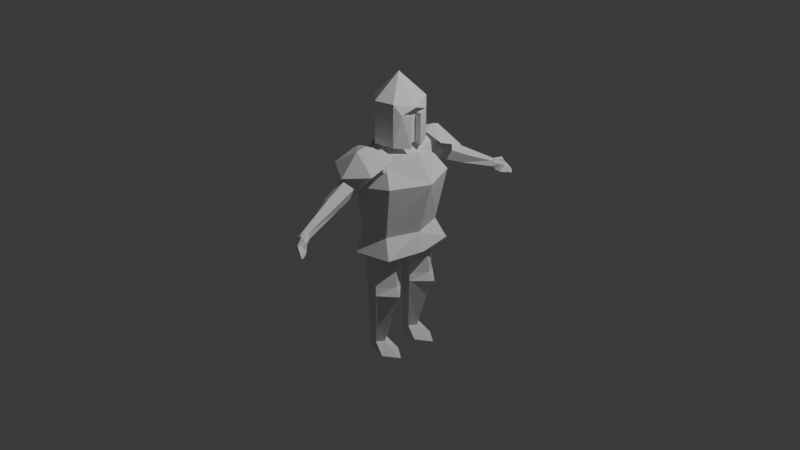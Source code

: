 # Source: ruutel2.0.blend  (saved by Blender 4.1.24; exported with 4.5.12 LTS)
import bpy
from mathutils import Matrix  # noqa: F401  (used for matrix-valued properties, if any)

bpy.ops.wm.read_factory_settings(use_empty=True)
scene = bpy.context.scene
scene.name = 'Scene'

# ---- collections
col_collection = bpy.data.collections.new('Collection'); scene.collection.children.link(col_collection)

# ---- world
world_world = bpy.data.worlds.new('World'); scene.world = world_world
world_world.use_nodes = True; world_world.node_tree.nodes.clear()
_N = world_world.node_tree.nodes; _L = world_world.node_tree.links
n0 = _N.new('ShaderNodeOutputWorld'); n0.name = 'World Output'; n0.location = (300, 300)
n1 = _N.new('ShaderNodeBackground'); n1.name = 'Background'; n1.location = (10, 300)
n1.inputs[0].default_value = (0.05088, 0.05088, 0.05088, 1.0)
_L.new(n1.outputs[0], n0.inputs[0])
n0.is_active_output = True
world_world.color = (0.05088, 0.05088, 0.05088)
world_world.use_sun_shadow = False
world_world.sun_shadow_jitter_overblur = 0.0

# ---- cameras
cam_camera = bpy.data.cameras.new('Camera')
cam_camera.clip_end = 100.0
cam_camera.ortho_scale = 7.314

# ---- lights
light_light = bpy.data.lights.new('Light', 'POINT')
light_light.transmission_factor = 0.0
light_light.energy = 1000.0
light_light.shadow_soft_size = 0.1
light_light.shadow_maximum_resolution = 0.006
light_light.use_absolute_resolution = True

# ---- meshes
me_cylinder = bpy.data.meshes.new('Cylinder')
me_cylinder.from_pydata([(-0.07014, -0.48, 0.6024), (-0.07014, 0.48, 0.6024), (0.07014, -0.48, 0.7955), (-0.1836, -0.2967, 0.7955), (-0.1836, 0.2967, 0.7955), (0.07014, 0.48, 0.7955), (0.0, 0.0, 0.9148), (-0.1056, 0.4925, -0.2405), (0.2776, 0.4053, -0.2405), (0.1631, 0.315, 0.6867), (0.3539, 0.0, -0.2405), (0.2619, 0.0, 0.8054), (-0.2973, 0.2472, -0.2405), (-0.2106, 0.1576, 0.8432), (-0.2973, 0.0, -0.2405), (-0.2875, 0.0, 0.8559), (-0.08696, 0.3989, -0.03853), (0.1746, 0.3394, -0.03853), (0.2912, 0.0, -0.03853), (-0.2965, 0.2315, -0.03853), (-0.2965, 0.0, -0.03853), (-0.1091, 0.4831, 0.4678), (0.2837, 0.3938, 0.529), (0.4588, 0.0, 0.529), (-0.4238, 0.2317, 0.529), (-0.4238, 0.0, 0.529), (0.2376, 0.07759, 0.7762), (-0.1056, -0.4925, -0.2405), (0.2776, -0.4053, -0.2405), (0.1631, -0.315, 0.6867), (-0.2973, -0.2472, -0.2405), (-0.2106, -0.1576, 0.8432), (-0.08696, -0.3989, -0.03853), (0.1746, -0.3394, -0.03853), (-0.2965, -0.2315, -0.03853), (-0.1091, -0.4831, 0.4678), (0.2837, -0.3938, 0.529), (-0.4238, -0.2317, 0.529), (0.2376, -0.07759, 0.7762), (0.07102, 0.378, 0.6024), (-0.06346, 0.4343, 0.5911), (0.2058, 0.07262, 0.7862), (0.2207, 0.01927, 0.7955), (0.1527, 0.3193, 0.6873), (0.1572, 0.3394, 0.6475), (0.222, 0.0, 0.7981), (-0.192, 0.2396, 0.7584), (-0.08747, 0.427, 0.6024), (-0.07537, 0.4378, 0.5979), (-0.1836, 0.1291, 0.7955), (-0.1616, 0.0, 0.8098), (-0.1836, 0.1813, 0.7955), (-0.1683, 0.2217, 0.8054), (-0.1836, -0.1291, 0.7955), (-0.1836, -0.1813, 0.7955), (-0.1683, -0.2217, 0.8054), (-0.1836, -0.2171, 0.7955), (-0.1836, 0.2171, 0.7955), (-0.1852, 0.1728, 0.7885), (-0.1852, -0.1728, 0.7885), (-0.192, -0.2396, 0.7584), (0.2207, -0.01927, 0.7955), (-0.08747, -0.427, 0.6024), (-0.07537, -0.4378, 0.5979), (-0.06346, -0.4343, 0.5911), (0.2058, -0.07262, 0.7862), (0.1527, -0.3193, 0.6873), (0.1572, -0.3394, 0.6475), (0.07102, -0.378, 0.6024)], [], [(0, 68, 67, 2), (1, 47, 46, 4), (0, 2, 3), (1, 4, 5), (2, 61, 45, 6), (3, 2, 6), (4, 57, 52, 51, 49, 50, 53, 54, 55, 56, 3, 6), (5, 4, 6), (21, 48, 40, 39, 44, 43, 9, 22), (22, 9, 26, 11, 23), (25, 15, 13, 24), (24, 13, 52, 57, 46, 47, 48, 21), (12, 19, 16, 7), (14, 20, 19, 12), (8, 17, 18, 10), (7, 16, 17, 8), (19, 24, 21, 16), (20, 25, 24, 19), (17, 22, 23, 18), (16, 21, 22, 17), (7, 8, 10, 14, 12), (26, 9, 43, 41, 11), (13, 15, 58, 51, 52), (11, 41, 42, 45), (35, 36, 29, 66, 67, 68, 64, 63), (36, 23, 11, 38, 29), (25, 37, 31, 15), (37, 35, 63, 62, 60, 56, 55, 31), (30, 27, 32, 34), (14, 30, 34, 20), (28, 10, 18, 33), (27, 28, 33, 32), (34, 32, 35, 37), (20, 34, 37, 25), (33, 18, 23, 36), (32, 33, 36, 35), (27, 30, 14, 10, 28), (38, 11, 65, 66, 29), (31, 55, 54, 59, 15), (11, 45, 61, 65), (62, 63, 64, 0), (60, 62, 0, 3), (40, 48, 47, 1), (67, 66, 65, 61, 2), (44, 39, 1, 5), (59, 53, 50, 15), (42, 41, 43, 44, 5), (45, 42, 5, 6), (64, 68, 0), (50, 49, 58, 15), (46, 57, 4), (51, 58, 49), (53, 59, 54), (56, 60, 3), (39, 40, 1)])
_uv = me_cylinder.uv_layers.new(name='UVMap')
_uv.uv.foreach_set('vector', [0.09091, 0.1575, 0.192, 0.1575, 0.2515, 0.1942, 0.1818, 0.3149, 0.6364, 0.1575, 0.6565, 0.1575, 0.7448, 0.2846, 0.7273, 0.3149, 0.09091, 0.1575, 0.1818, 0.3149, 0.0, 0.3149, 0.6364, 0.1575, 0.7273, 0.3149, 0.5455, 0.3149, 0.1818, 0.3149, 0.3563, 0.3149, 0.3616, 0.3184, 0.2727, 0.4724, 0.0, 0.3149, 0.1818, 0.3149, 0.09091, 0.4724, 0.7273, 0.3149, 0.7517, 0.3149, 0.7502, 0.3281, 0.7626, 0.3149, 0.7786, 0.3149, 0.8182, 0.3338, 0.8578, 0.3149, 0.8737, 0.3149, 0.8861, 0.3281, 0.8847, 0.3149, 0.9091, 0.3149, 0.8182, 0.4724, 0.5455, 0.3149, 0.7273, 0.3149, 0.6364, 0.4724, 1.0, 0.8761, 1.0, 0.9459, 0.9936, 0.9419, 0.9265, 0.9462, 0.8735, 0.9719, 0.8641, 1.0, 0.8571, 1.0, 0.8571, 0.8761, 0.8571, 0.8761, 0.8571, 1.0, 0.7495, 1.0, 0.7143, 1.0, 0.7129, 0.8763, 0.2142, 0.8761, 0.2142, 1.0, 0.1429, 1.0, 0.1429, 0.8761, 0.1429, 0.8761, 0.1429, 1.0, 0.1055, 1.0, 0.1107, 0.9934, 0.1025, 0.9809, 0.006624, 0.9457, 2.98e-08, 0.9459, 2.98e-08, 0.8761, 0.1429, 0.5, 0.1429, 0.6681, 2.98e-08, 0.6681, 2.98e-08, 0.5, 0.2142, 0.5, 0.2142, 0.6681, 0.1429, 0.6681, 0.1429, 0.5, 0.8571, 0.5, 0.8571, 0.6681, 0.7142, 0.6681, 0.7143, 0.5, 1.0, 0.5, 1.0, 0.6681, 0.8571, 0.6681, 0.8571, 0.5, 0.1429, 0.6681, 0.1429, 0.8761, 2.98e-08, 0.8761, 2.98e-08, 0.6681, 0.2142, 0.6681, 0.2142, 0.8761, 0.1429, 0.8761, 0.1429, 0.6681, 0.8571, 0.6681, 0.8571, 0.8761, 0.7129, 0.8763, 0.7142, 0.6681, 1.0, 0.6681, 1.0, 0.8761, 0.8571, 0.8761, 0.8571, 0.6681, 2.98e-08, 0.5, 0.8571, 0.5, 0.7143, 0.5, 0.2142, 0.5, 0.1429, 0.5, 0.7495, 1.0, 0.8571, 1.0, 0.8641, 1.0, 0.7658, 1.0, 0.7143, 1.0, 0.1429, 1.0, 0.2142, 1.0, 0.1222, 1.0, 0.1204, 1.0, 0.1055, 1.0, 0.7143, 1.0, 0.5854, 1.0, 0.656, 1.0, 0.6779, 1.0, 1.0, 0.8761, 0.8571, 0.8761, 0.8571, 1.0, 0.8641, 1.0, 0.8735, 0.9719, 0.9265, 0.9462, 0.9936, 0.9419, 1.0, 0.9459, 0.8571, 0.8761, 0.7129, 0.8763, 0.7143, 1.0, 0.7495, 1.0, 0.8571, 1.0, 0.2142, 0.8761, 0.1429, 0.8761, 0.1429, 1.0, 0.2142, 1.0, 0.1429, 0.8761, 2.98e-08, 0.8761, 2.98e-08, 0.9459, 0.006624, 0.9457, 0.1025, 0.9809, 0.1107, 0.9934, 0.1055, 1.0, 0.1429, 1.0, 0.1429, 0.5, 2.98e-08, 0.5, 2.98e-08, 0.6681, 0.1429, 0.6681, 0.2142, 0.5, 0.1429, 0.5, 0.1429, 0.6681, 0.2142, 0.6681, 0.8571, 0.5, 0.7143, 0.5, 0.7142, 0.6681, 0.8571, 0.6681, 1.0, 0.5, 0.8571, 0.5, 0.8571, 0.6681, 1.0, 0.6681, 0.1429, 0.6681, 2.98e-08, 0.6681, 2.98e-08, 0.8761, 0.1429, 0.8761, 0.2142, 0.6681, 0.1429, 0.6681, 0.1429, 0.8761, 0.2142, 0.8761, 0.8571, 0.6681, 0.7142, 0.6681, 0.7129, 0.8763, 0.8571, 0.8761, 1.0, 0.6681, 0.8571, 0.6681, 0.8571, 0.8761, 1.0, 0.8761, 2.98e-08, 0.5, 0.1429, 0.5, 0.2142, 0.5, 0.7143, 0.5, 0.8571, 0.5, 0.7495, 1.0, 0.7143, 1.0, 0.7658, 1.0, 0.8641, 1.0, 0.8571, 1.0, 0.1429, 1.0, 0.1055, 1.0, 0.1204, 1.0, 0.1222, 1.0, 0.2142, 1.0, 0.7143, 1.0, 0.6779, 1.0, 0.656, 1.0, 0.5854, 1.0, 0.9799, 0.1575, 0.9874, 0.1515, 0.9913, 0.1425, 1.0, 0.1575, 0.8916, 0.2846, 0.9799, 0.1575, 1.0, 0.1575, 0.9091, 0.3149, 0.645, 0.1425, 0.6489, 0.1515, 0.6565, 0.1575, 0.6364, 0.1575, 0.2515, 0.1942, 0.2547, 0.2267, 0.3372, 0.3073, 0.3563, 0.3149, 0.1818, 0.3149, 0.4757, 0.1942, 0.5352, 0.1575, 0.6364, 0.1575, 0.5455, 0.3149, 0.1222, 1.0, 0.1702, 1.0, 0.3287, 1.0, 0.2142, 1.0, 0.3709, 0.3149, 0.3901, 0.3073, 0.4726, 0.2267, 0.4757, 0.1942, 0.5455, 0.3149, 0.3656, 0.3184, 0.3709, 0.3149, 0.5455, 0.3149, 0.4545, 0.4724, 0.09956, 0.1425, 0.192, 0.1575, 0.09091, 0.1575, 0.3287, 1.0, 0.1702, 1.0, 0.1222, 1.0, 0.2142, 1.0, 0.7448, 0.2846, 0.7517, 0.3149, 0.7273, 0.3149, 0.7626, 0.3149, 0.7652, 0.3092, 0.7786, 0.3149, 0.8578, 0.3149, 0.8711, 0.3092, 0.8737, 0.3149, 0.8847, 0.3149, 0.8916, 0.2846, 0.9091, 0.3149, 0.5352, 0.1575, 0.6277, 0.1425, 0.6364, 0.1575])
me_cylinder.materials.append(None)
me_cylinder.update()
me_cylinder_001 = bpy.data.meshes.new('Cylinder.001')
me_cylinder_001.from_pydata([(-0.06492, 0.2827, 0.8837), (0.2429, 0.05434, 0.851), (0.1596, 0.2087, 1.318), (0.2594, -0.01966, 1.272), (0.1609, -0.2275, 1.323), (-0.04474, -0.2745, 1.321), (-0.2173, -0.1156, 1.321), (-0.2253, 0.1295, 1.321), (0.2116, 0.1552, 1.207), (0.2199, -0.1701, 1.21), (0.2467, -0.07037, 0.851), (-0.002633, -0.001666, 1.569), (0.1483, 0.2224, 0.8848), (-0.06134, 0.2779, 1.321), (0.1615, -0.2327, 0.8835), (-0.048, -0.2791, 0.8862), (-0.222, -0.1174, 0.8837), (-0.2313, 0.1305, 0.8837), (0.1743, 0.04992, 0.8829), (0.1588, -0.156, 1.227), (0.1792, -0.06228, 0.8823), (0.1508, 0.1468, 1.227), (0.1776, -0.06136, 1.19), (0.1741, 0.05036, 1.19), (0.2442, 0.05303, 1.186), (0.247, -0.06893, 1.186)], [], [(3, 11, 4), (4, 11, 5), (5, 11, 6), (13, 11, 2), (20, 14, 15), (21, 8, 3), (8, 23, 24), (2, 11, 3), (2, 3, 8), (7, 11, 13), (25, 20, 22), (7, 0, 17), (6, 17, 16), (15, 6, 16), (14, 5, 15), (13, 12, 0), (9, 14, 10), (12, 8, 1), (9, 22, 19), (24, 18, 1), (6, 11, 7), (12, 1, 18), (20, 10, 14), (12, 18, 0), (18, 20, 17), (17, 0, 18), (15, 16, 20), (16, 17, 20), (12, 2, 8), (9, 3, 4), (9, 19, 3), (19, 21, 3), (8, 21, 23), (25, 10, 20), (7, 13, 0), (6, 7, 17), (15, 5, 6), (14, 4, 5), (9, 4, 14), (25, 9, 10), (1, 8, 24), (21, 19, 23), (22, 20, 23), (19, 22, 23), (18, 23, 20), (9, 25, 22), (24, 23, 18), (13, 2, 12)])
_uv = me_cylinder_001.uv_layers.new(name='UVMap')
_uv.uv.foreach_set('vector', [0.6786, 0.8403, 0.5714, 0.9332, 0.5714, 0.8885, 0.5714, 0.8885, 0.4286, 0.9354, 0.4286, 0.8871, 0.4286, 0.8871, 0.2857, 0.9371, 0.2857, 0.8874, 1.0, 0.8871, 0.8571, 0.9332, 0.8506, 0.8862, 0.9515, 0.1559, 0.8541, 0.03377, 0.6459, 0.03377, 0.7857, 0.8081, 0.7857, 0.7954, 0.6786, 0.8403, 0.7857, 0.7954, 0.75, 0.7844, 0.7501, 0.7813, 0.8506, 0.8862, 0.75, 0.9282, 0.75, 0.8403, 0.8506, 0.8862, 0.75, 0.8403, 0.7857, 0.7954, 0.1429, 0.8872, 2.98e-08, 0.9354, 2.98e-08, 0.8871, 0.6785, 0.782, 0.6786, 0.4994, 0.6786, 0.7847, 0.1429, 0.8872, 2.98e-08, 0.5009, 0.1429, 0.5008, 0.2857, 0.8874, 0.1429, 0.5008, 0.2857, 0.5008, 0.4286, 0.503, 0.2857, 0.8874, 0.2857, 0.5008, 0.5714, 0.5005, 0.4286, 0.8871, 0.4286, 0.503, 1.0, 0.8871, 0.8571, 0.5017, 1.0, 0.5009, 0.6429, 0.7971, 0.5714, 0.5005, 0.6777, 0.5, 0.8571, 0.5017, 0.7857, 0.7954, 0.7508, 0.5, 0.6429, 0.7971, 0.6786, 0.7847, 0.6429, 0.8084, 0.7501, 0.7813, 0.75, 0.5, 0.7508, 0.5, 0.2857, 0.8874, 0.1429, 0.9371, 0.1429, 0.8872, 0.9376, 0.3996, 0.9721, 0.2485, 0.9724, 0.2474, 0.9515, 0.1559, 0.9508, 0.1549, 0.8541, 0.03377, 0.9376, 0.3996, 0.9724, 0.2474, 0.75, 0.49, 0.9724, 0.2474, 0.9515, 0.1559, 0.5624, 0.3996, 0.5624, 0.3996, 0.75, 0.49, 0.9724, 0.2474, 0.6459, 0.03377, 0.516, 0.1966, 0.9515, 0.1559, 0.516, 0.1966, 0.5624, 0.3996, 0.9515, 0.1559, 0.8571, 0.5017, 0.8506, 0.8862, 0.7857, 0.7954, 0.6429, 0.7971, 0.6786, 0.8403, 0.5714, 0.8885, 0.6429, 0.7971, 0.6429, 0.8084, 0.6786, 0.8403, 0.6429, 0.8084, 0.7857, 0.8081, 0.6786, 0.8403, 0.7857, 0.7954, 0.7857, 0.8081, 0.75, 0.7844, 0.6785, 0.782, 0.6777, 0.5, 0.6786, 0.4994, 0.1429, 0.8872, 2.98e-08, 0.8871, 2.98e-08, 0.5009, 0.2857, 0.8874, 0.1429, 0.8872, 0.1429, 0.5008, 0.4286, 0.503, 0.4286, 0.8871, 0.2857, 0.8874, 0.5714, 0.5005, 0.5714, 0.8885, 0.4286, 0.8871, 0.6429, 0.7971, 0.5714, 0.8885, 0.5714, 0.5005, 0.6785, 0.782, 0.6429, 0.7971, 0.6777, 0.5, 0.7508, 0.5, 0.7857, 0.7954, 0.7501, 0.7813, 0.7857, 0.8081, 0.6429, 0.8084, 0.75, 0.7844, 0.6786, 0.7847, 0.6786, 0.4994, 0.75, 0.7844, 0.6429, 0.8084, 0.6786, 0.7847, 0.75, 0.7844, 0.75, 0.5, 0.75, 0.7844, 0.6786, 0.4994, 0.6429, 0.7971, 0.6785, 0.782, 0.6786, 0.7847, 0.7501, 0.7813, 0.75, 0.7844, 0.75, 0.5, 1.0, 0.8871, 0.8506, 0.8862, 0.8571, 0.5017])
me_cylinder_001.update()
me_cylinder_003 = bpy.data.meshes.new('Cylinder.003')
me_cylinder_003.from_pydata([(-0.02596, -0.1584, -1.343), (0.03947, -0.03178, -0.1543), (0.02982, -0.2352, -1.343), (0.1687, -0.2096, -0.1543), (-0.02596, -0.312, -1.343), (0.03947, -0.3875, -0.1543), (-0.1282, -0.2887, -1.437), (-0.1696, -0.3196, -0.1543), (-0.1253, -0.1814, -1.434), (-0.1696, -0.09972, -0.1543), (0.07757, -0.07344, -0.6261), (0.07331, -0.3943, -0.6276), (-0.1123, -0.3357, -0.7069), (-0.1129, -0.1341, -0.6524), (0.2051, -0.2357, -0.7977), (0.07436, -0.07548, -0.7933), (0.2057, -0.2354, -0.6221), (0.07326, -0.3943, -0.7929), (0.08722, -0.06427, -0.7127), (0.08722, -0.4061, -0.7078), (0.2729, -0.2457, -0.7073), (0.1119, -0.12, -1.44), (0.2746, -0.2352, -1.44), (0.1119, -0.3504, -1.44)], [], [(10, 3, 16), (3, 11, 16), (5, 12, 11), (1, 7, 5), (7, 13, 12), (13, 1, 10), (2, 21, 0), (11, 12, 17), (15, 2, 0), (2, 17, 4), (4, 12, 6), (12, 8, 6), (13, 0, 8), (14, 19, 17), (18, 14, 15), (6, 21, 23), (18, 16, 20), (19, 16, 11), (4, 6, 23), (2, 23, 22), (10, 1, 3), (3, 5, 11), (5, 7, 12), (5, 3, 1), (1, 9, 7), (7, 9, 13), (13, 9, 1), (2, 22, 21), (13, 10, 15), (15, 14, 2), (2, 14, 17), (4, 17, 12), (12, 13, 8), (13, 15, 0), (14, 20, 19), (18, 20, 14), (15, 10, 18), (11, 17, 19), (8, 21, 6), (21, 22, 23), (18, 10, 16), (19, 20, 16), (2, 4, 23), (0, 21, 8)])
_uv = me_cylinder_003.uv_layers.new(name='UVMap')
_uv.uv.foreach_set('vector', [1.0, 0.8006, 0.8, 1.0, 0.8, 0.8006, 0.8, 1.0, 0.6, 0.8006, 0.8, 0.8006, 0.6, 1.0, 0.4, 0.7675, 0.6, 0.8006, 0.25, 0.49, 0.1089, 0.05584, 0.3911, 0.05584, 0.4, 1.0, 0.2, 0.7904, 0.4, 0.7675, 0.2, 0.7904, 2.98e-08, 1.0, 2.98e-08, 0.8006, 0.8, 0.5, 1.0, 0.5, 1.0, 0.5, 0.6, 0.8006, 0.4, 0.7675, 0.6, 0.7314, 1.0, 0.7314, 0.8, 0.5, 1.0, 0.5, 0.8, 0.5, 0.6, 0.7314, 0.6, 0.5, 0.6, 0.5, 0.4, 0.7675, 0.4, 0.5, 0.4, 0.7675, 0.2, 0.5, 0.4, 0.5, 0.2, 0.7904, 2.98e-08, 0.5, 0.2, 0.5, 0.8, 0.7314, 0.6, 0.767, 0.6, 0.7314, 1.0, 0.7651, 0.8, 0.7314, 1.0, 0.7314, 0.6089, 0.05584, 0.75, 0.49, 0.8911, 0.05584, 1.0, 0.7651, 0.8, 0.8006, 0.8, 0.7669, 0.6, 0.767, 0.8, 0.8006, 0.6, 0.8006, 0.6, 0.5, 0.4, 0.5, 0.6, 0.5, 0.8, 0.5, 0.6, 0.5, 0.8, 0.5, 1.0, 0.8006, 1.0, 1.0, 0.8, 1.0, 0.8, 1.0, 0.6, 1.0, 0.6, 0.8006, 0.6, 1.0, 0.4, 1.0, 0.4, 0.7675, 0.3911, 0.05584, 0.4783, 0.3242, 0.25, 0.49, 0.25, 0.49, 0.02175, 0.3242, 0.1089, 0.05584, 0.4, 1.0, 0.2, 1.0, 0.2, 0.7904, 0.2, 0.7904, 0.2, 1.0, 2.98e-08, 1.0, 0.8, 0.5, 0.8, 0.5, 1.0, 0.5, 0.2, 0.7904, 2.98e-08, 0.8006, 2.98e-08, 0.7314, 1.0, 0.7314, 0.8, 0.7314, 0.8, 0.5, 0.8, 0.5, 0.8, 0.7314, 0.6, 0.7314, 0.6, 0.5, 0.6, 0.7314, 0.4, 0.7675, 0.4, 0.7675, 0.2, 0.7904, 0.2, 0.5, 0.2, 0.7904, 2.98e-08, 0.7314, 2.98e-08, 0.5, 0.8, 0.7314, 0.8, 0.7669, 0.6, 0.767, 1.0, 0.7651, 0.8, 0.7669, 0.8, 0.7314, 2.98e-08, 0.7314, 2.98e-08, 0.8006, 2.98e-08, 0.7651, 0.6, 0.8006, 0.6, 0.7314, 0.6, 0.767, 0.5217, 0.3242, 0.75, 0.49, 0.6089, 0.05584, 0.75, 0.49, 0.9783, 0.3242, 0.8911, 0.05584, 1.0, 0.7651, 1.0, 0.8006, 0.8, 0.8006, 0.6, 0.767, 0.8, 0.7669, 0.8, 0.8006, 0.8, 0.5, 0.6, 0.5, 0.6, 0.5, 2.98e-08, 0.5, 2.98e-08, 0.5, 0.2, 0.5])
me_cylinder_003.update()
me_cone = bpy.data.meshes.new('Cone')
me_cone.from_pydata([(0.0, 0.7484, 0.6684), (0.2672, 0.6026, 0.7188), (-0.008445, 0.5437, 0.8862), (0.2672, 0.311, 0.8197), (0.008087, 0.4543, 0.9149), (0.0, 0.3397, 0.8701), (-0.2672, 0.311, 0.8197), (-0.2672, 0.6026, 0.7188), (0.0, -0.7484, 0.6684), (0.2672, -0.6026, 0.7188), (-0.008445, -0.5437, 0.8862), (0.2672, -0.311, 0.8197), (0.008087, -0.4543, 0.9149), (0.0, -0.3397, 0.8701), (-0.2672, -0.311, 0.8197), (-0.2672, -0.6026, 0.7188)], [], [(2, 1, 0), (1, 4, 3), (4, 5, 3), (5, 4, 6), (6, 2, 7), (2, 0, 7), (5, 6, 7), (1, 2, 4), (6, 4, 2), (7, 0, 5), (0, 1, 5), (1, 3, 5), (10, 8, 9), (9, 11, 12), (12, 11, 13), (13, 14, 12), (14, 15, 10), (10, 15, 8), (13, 15, 14), (9, 12, 10), (14, 10, 12), (15, 13, 8), (8, 13, 9), (9, 13, 11)])
_uv = me_cone.uv_layers.new(name='UVMap')
_uv.uv.foreach_set('vector', [0.9167, 1.0, 0.8333, 0.5, 1.0, 0.5, 0.8333, 0.5, 0.5209, 1.0, 0.6667, 0.5, 0.5209, 1.0, 0.5, 0.5, 0.6667, 0.5, 0.5, 0.5, 0.5209, 1.0, 0.3333, 0.5, 0.3333, 0.5, 0.07319, 1.0, 0.1667, 0.5, 0.07319, 1.0, -8.941e-08, 0.5, 0.1667, 0.5, 0.75, 0.01, 0.5422, 0.13, 0.5422, 0.37, 0.8333, 0.5, 0.9167, 1.0, 0.5209, 1.0, 0.3333, 0.5, 0.5209, 1.0, 0.07319, 1.0, 0.5422, 0.37, 0.75, 0.49, 0.75, 0.01, 0.75, 0.49, 0.9578, 0.37, 0.75, 0.01, 0.9578, 0.37, 0.9578, 0.13, 0.75, 0.01, 0.9167, 1.0, 1.0, 0.5, 0.8333, 0.5, 0.8333, 0.5, 0.6667, 0.5, 0.5209, 1.0, 0.5209, 1.0, 0.6667, 0.5, 0.5, 0.5, 0.5, 0.5, 0.3333, 0.5, 0.5209, 1.0, 0.3333, 0.5, 0.1667, 0.5, 0.07319, 1.0, 0.07319, 1.0, 0.1667, 0.5, -8.941e-08, 0.5, 0.75, 0.01, 0.5422, 0.37, 0.5422, 0.13, 0.8333, 0.5, 0.5209, 1.0, 0.9167, 1.0, 0.3333, 0.5, 0.07319, 1.0, 0.5209, 1.0, 0.5422, 0.37, 0.75, 0.01, 0.75, 0.49, 0.75, 0.49, 0.75, 0.01, 0.9578, 0.37, 0.9578, 0.37, 0.75, 0.01, 0.9578, 0.13])
me_cone.update()
me_cylinder_002 = bpy.data.meshes.new('Cylinder.002')
me_cylinder_002.from_pydata([(0.05406, -0.854, 0.385), (0.04728, -0.2719, 0.6411), (0.0965, -0.8938, 0.468), (0.1071, -0.3279, 0.7581), (0.02217, -0.9271, 0.5283), (0.002334, -0.3749, 0.8431), (-0.06979, -0.908, 0.4825), (-0.1223, -0.3479, 0.7786), (-0.04651, -0.8628, 0.394), (-0.09447, -0.2842, 0.6538), (0.1048, -1.248, 0.2418), (0.1059, -1.244, 0.3084), (0.06583, -1.317, 0.3039), (0.06064, -1.303, 0.2656), (0.08024, -1.26, 0.2218), (0.1466, -1.37, 0.3312), (0.1495, -1.419, 0.2588), (0.1384, -1.418, 0.1728), (0.1518, -1.335, 0.152), (0.09002, -1.276, 0.1912), (0.07854, -1.361, 0.2178), (0.08888, -1.364, 0.3067), (0.1068, -1.285, 0.328), (0.1996, -1.439, 0.2168), (0.1906, -1.441, 0.1594), (0.1974, -1.39, 0.1436), (0.2262, -1.446, 0.1818), (0.2222, -1.446, 0.1548), (0.2294, -1.418, 0.1539), (0.2329, -1.442, 0.1566), (0.1597, -1.359, 0.3205), (0.1626, -1.408, 0.2481), (0.1171, -1.27, 0.3181), (0.1639, -1.344, 0.2792), (0.1128, -1.261, 0.3066), (0.1245, -1.259, 0.2466), (0.1675, -1.331, 0.1706), (0.1223, -1.288, 0.1992), (0.2024, -1.407, 0.2179), (0.2008, -1.371, 0.1644), (0.2219, -1.412, 0.1923), (0.2242, -1.391, 0.1719), (0.2267, -1.409, 0.1739), (0.1754, -1.384, 0.2408), (0.1763, -1.338, 0.2636), (0.139, -1.276, 0.2836), (-0.05414, -0.9456, 0.4619), (-0.06901, -0.8789, 0.4978), (-0.03383, -0.9026, 0.3767), (0.02554, -0.9572, 0.5109), (-0.04985, -0.8225, 0.4121), (0.02051, -0.8811, 0.5545)], [], [(0, 1, 3, 2), (2, 3, 5, 51), (4, 51, 47), (3, 1, 9, 7, 5), (6, 47, 8), (8, 50, 0), (2, 49, 12, 11), (8, 0, 48), (0, 2, 11, 10), (4, 46, 49), (6, 8, 46), (21, 16, 15, 22), (19, 20, 17, 18), (13, 12, 21, 20), (20, 21, 16, 17), (10, 11, 12, 13, 14), (14, 13, 20, 19), (12, 21, 22, 11), (17, 16, 23, 24), (18, 17, 24, 25), (24, 23, 26, 27), (25, 24, 27, 28), (27, 26, 29), (28, 27, 29), (16, 23, 31), (11, 34, 10), (11, 32, 34), (30, 33, 34, 32), (10, 19, 14), (31, 33, 30), (15, 30, 32, 22), (16, 31, 30, 15), (18, 36, 39, 25), (29, 42, 40, 26), (23, 38, 43, 31), (28, 41, 42, 29), (19, 37, 36, 18), (25, 39, 41, 28), (33, 44, 45, 34), (31, 43, 44, 33), (10, 35, 37, 19), (34, 45, 35, 10), (26, 40, 38, 23), (41, 40, 42), (41, 38, 40), (39, 38, 41), (39, 43, 38), (36, 43, 39), (36, 44, 43), (44, 35, 45), (37, 35, 44), (37, 44, 36), (11, 22, 32), (46, 4, 6), (46, 8, 48), (8, 47, 50), (50, 47, 7, 9), (48, 0, 10, 14), (0, 50, 9, 1), (49, 2, 4), (47, 51, 5, 7), (49, 46, 13, 12), (47, 6, 4), (51, 4, 2), (48, 14, 13, 46)])
_uv = me_cylinder_002.uv_layers.new(name='UVMap')
_uv.uv.foreach_set('vector', [1.0, 0.5, 1.0, 1.0, 0.8, 1.0, 0.8, 0.5, 0.8, 0.5, 0.8, 1.0, 0.6, 1.0, 0.6, 0.5417, 0.6, 0.5, 0.6, 0.5417, 0.4008, 0.5259, 0.4783, 0.3242, 0.25, 0.49, 0.02175, 0.3242, 0.1089, 0.05584, 0.3911, 0.05584, 0.4, 0.5, 0.399, 0.5259, 0.2, 0.5, 0.2, 0.5, 0.2, 0.5348, 2.98e-08, 0.5, 0.8, 0.5, 0.6, 0.5, 0.6, 0.5, 0.8, 0.5, 0.2, 0.5, 2.98e-08, 0.5, 0.2, 0.5, 1.0, 0.5, 0.8, 0.5, 0.8, 0.5, 1.0, 0.5, 0.6, 0.5, 0.4, 0.5, 0.6, 0.5, 0.4, 0.5, 0.2, 0.5, 0.4, 0.5, 0.6, 0.5, 0.6, 0.5, 0.8, 0.5, 0.8, 0.5, 0.2, 0.5, 0.4, 0.5, 0.4, 0.5, 0.2, 0.5, 0.4, 0.5, 0.6, 0.5, 0.6, 0.5, 0.4, 0.5, 0.4, 0.5, 0.6, 0.5, 0.6, 0.5, 0.4, 0.5, 2.98e-08, 0.5, 0.8, 0.5, 0.6, 0.5, 0.4, 0.5, 0.2, 0.5, 0.2, 0.5, 0.4, 0.5, 0.4, 0.5, 0.2, 0.5, 0.6, 0.5, 0.6, 0.5, 0.8, 0.5, 0.8, 0.5, 0.4, 0.5, 0.6, 0.5, 0.6, 0.5, 0.4, 0.5, 0.2, 0.5, 0.4, 0.5, 0.4, 0.5, 0.2, 0.5, 0.4, 0.5, 0.6, 0.5, 0.6, 0.5, 0.4, 0.5, 0.2, 0.5, 0.4, 0.5, 0.4, 0.5, 0.2, 0.5, 0.4, 0.5, 0.6, 0.5, 0.0, 0.0, 0.2, 0.5, 0.4, 0.5, 0.0, 0.0, 0.6, 0.5, 0.6, 0.5, 0.6, 0.5, 0.8, 0.5, 0.8, 0.5, 2.98e-08, 0.5, 0.8, 0.5, 0.8, 0.5, 0.8, 0.5, 0.8, 0.5, 0.8, 0.5, 0.8, 0.5, 0.8, 0.5, 2.98e-08, 0.5, 0.2, 0.5, 0.2, 0.5, 0.6, 0.5, 0.8, 0.5, 0.8, 0.5, 0.8, 0.5, 0.8, 0.5, 0.8, 0.5, 0.8, 0.5, 0.6, 0.5, 0.6, 0.5, 0.8, 0.5, 0.8, 0.5, 0.2, 0.5, 0.2, 0.5, 0.2, 0.5, 0.2, 0.5, 0.0, 0.0, 0.0, 0.0, 0.6, 0.5, 0.6, 0.5, 0.6, 0.5, 0.6, 0.5, 0.6, 0.5, 0.6, 0.5, 0.2, 0.5, 0.2, 0.5, 0.0, 0.0, 0.0, 0.0, 0.2, 0.5, 0.2, 0.5, 0.2, 0.5, 0.2, 0.5, 0.2, 0.5, 0.2, 0.5, 0.2, 0.5, 0.2, 0.5, 0.8, 0.5, 0.8, 0.5, 0.8, 0.5, 0.8, 0.5, 0.6, 0.5, 0.6, 0.5, 0.8, 0.5, 0.8, 0.5, 2.98e-08, 0.5, 2.98e-08, 0.5, 0.2, 0.5, 0.2, 0.5, 0.8, 0.5, 0.8, 0.5, 2.98e-08, 0.5, 2.98e-08, 0.5, 0.6, 0.5, 0.6, 0.5, 0.6, 0.5, 0.6, 0.5, 0.0, 0.0, 0.0, 0.0, 0.0, 0.0, 0.0, 0.0, 0.0, 0.0, 0.0, 0.0, 0.0, 0.0, 0.0, 0.0, 0.0, 0.0, 0.0, 0.0, 0.0, 0.0, 0.0, 0.0, 0.0, 0.0, 0.0, 0.0, 0.0, 0.0, 0.0, 0.0, 0.0, 0.0, 0.0, 0.0, 0.0, 0.0, 0.0, 0.0, 0.0, 0.0, 0.0, 0.0, 0.0, 0.0, 0.0, 0.0, 0.0, 0.0, 0.0, 0.0, 0.0, 0.0, 0.8, 0.5, 0.8, 0.5, 0.8, 0.5, 0.4, 0.5, 0.6, 0.5, 0.4, 0.5, 0.4, 0.5, 0.2, 0.5, 0.2, 0.5, 0.2, 0.5, 0.399, 0.5259, 0.2, 0.5348, 0.2, 0.5348, 0.4, 0.526, 0.4, 1.0, 0.2, 1.0, 0.2, 0.5, 2.98e-08, 0.5, 2.98e-08, 0.5, 0.2, 0.5, 2.98e-08, 0.5, 0.2, 0.5348, 0.2, 1.0, 2.98e-08, 1.0, 0.6, 0.5, 0.8, 0.5, 0.6, 0.5, 0.4008, 0.5259, 0.6, 0.5417, 0.6, 1.0, 0.4, 1.0, 0.6, 0.5, 0.4, 0.5, 0.4, 0.5, 0.6, 0.5, 0.4, 0.5258, 0.4, 0.5, 0.6, 0.5, 0.6, 0.5417, 0.6, 0.5, 0.8, 0.5, 0.2, 0.5, 0.2, 0.5, 0.4, 0.5, 0.4, 0.5])
me_cylinder_002.update()
me_cylinder_004 = bpy.data.meshes.new('Cylinder.004')
me_cylinder_004.from_pydata([(0.05406, 0.854, 0.385), (0.04728, 0.2719, 0.6411), (0.0965, 0.8938, 0.468), (0.1071, 0.3279, 0.7581), (0.02217, 0.9271, 0.5283), (0.002334, 0.3749, 0.8431), (-0.06979, 0.908, 0.4825), (-0.1223, 0.3479, 0.7787), (-0.04651, 0.8628, 0.394), (-0.09447, 0.2842, 0.6538), (0.1048, 1.248, 0.2418), (0.1059, 1.244, 0.3084), (0.06583, 1.317, 0.3039), (0.06064, 1.303, 0.2656), (0.08024, 1.26, 0.2218), (0.1466, 1.37, 0.3312), (0.1495, 1.419, 0.2588), (0.1384, 1.418, 0.1728), (0.1518, 1.335, 0.152), (0.09002, 1.276, 0.1912), (0.07854, 1.361, 0.2178), (0.08888, 1.364, 0.3067), (0.1068, 1.285, 0.328), (0.1996, 1.439, 0.2168), (0.1906, 1.441, 0.1594), (0.1974, 1.39, 0.1436), (0.2262, 1.446, 0.1818), (0.2222, 1.446, 0.1548), (0.2294, 1.418, 0.1539), (0.2329, 1.442, 0.1566), (0.1597, 1.359, 0.3205), (0.1626, 1.408, 0.2481), (0.1171, 1.27, 0.3181), (0.1639, 1.344, 0.2792), (0.1128, 1.261, 0.3066), (0.1245, 1.259, 0.2466), (0.1675, 1.331, 0.1706), (0.1223, 1.288, 0.1992), (0.2024, 1.407, 0.2179), (0.2008, 1.371, 0.1644), (0.2219, 1.412, 0.1923), (0.2242, 1.391, 0.1719), (0.2267, 1.409, 0.1739), (0.1754, 1.384, 0.2408), (0.1763, 1.338, 0.2636), (0.139, 1.276, 0.2836), (-0.05414, 0.9456, 0.4619), (-0.06901, 0.8789, 0.4978), (-0.03383, 0.9026, 0.3767), (0.02554, 0.9572, 0.5109), (-0.04985, 0.8225, 0.4121), (0.02051, 0.8811, 0.5545)], [], [(0, 2, 3, 1), (2, 51, 5, 3), (4, 47, 51), (3, 5, 7, 9, 1), (6, 8, 47), (8, 0, 50), (2, 11, 12, 49), (8, 48, 0), (0, 10, 11, 2), (4, 49, 46), (6, 46, 8), (21, 22, 15, 16), (19, 20, 17, 18), (13, 12, 21, 20), (20, 21, 16, 17), (10, 11, 12, 13, 14), (14, 13, 20, 19), (12, 11, 22, 21), (17, 16, 23, 24), (18, 17, 24, 25), (24, 23, 26, 27), (25, 24, 27, 28), (27, 26, 29), (28, 27, 29), (16, 31, 23), (11, 10, 34), (11, 34, 32), (30, 32, 34, 33), (10, 14, 19), (31, 30, 33), (15, 22, 32, 30), (16, 15, 30, 31), (18, 25, 39, 36), (29, 26, 40, 42), (23, 31, 43, 38), (28, 29, 42, 41), (19, 18, 36, 37), (25, 28, 41, 39), (33, 34, 45, 44), (31, 33, 44, 43), (10, 19, 37, 35), (34, 10, 35, 45), (26, 23, 38, 40), (41, 42, 40), (41, 40, 38), (39, 41, 38), (39, 38, 43), (36, 39, 43), (36, 43, 44), (44, 45, 35), (37, 44, 35), (37, 36, 44), (11, 32, 22), (46, 6, 4), (46, 48, 8), (8, 50, 47), (50, 9, 7, 47), (48, 14, 10, 0), (0, 1, 9, 50), (49, 4, 2), (47, 7, 5, 51), (49, 12, 13, 46), (47, 4, 6), (51, 2, 4), (48, 46, 13, 14)])
_uv = me_cylinder_004.uv_layers.new(name='UVMap')
_uv.uv.foreach_set('vector', [1.0, 0.5, 0.8, 0.5, 0.8, 1.0, 1.0, 1.0, 0.8, 0.5, 0.6, 0.5417, 0.6, 1.0, 0.8, 1.0, 0.6, 0.5, 0.4008, 0.5259, 0.6, 0.5417, 0.4783, 0.3242, 0.3911, 0.05584, 0.1089, 0.05584, 0.02175, 0.3242, 0.25, 0.49, 0.4, 0.5, 0.2, 0.5, 0.399, 0.5259, 0.2, 0.5, 2.98e-08, 0.5, 0.2, 0.5348, 0.8, 0.5, 0.8, 0.5, 0.6, 0.5, 0.6, 0.5, 0.2, 0.5, 0.2, 0.5, 2.98e-08, 0.5, 1.0, 0.5, 1.0, 0.5, 0.8, 0.5, 0.8, 0.5, 0.6, 0.5, 0.6, 0.5, 0.4, 0.5, 0.4, 0.5, 0.4, 0.5, 0.2, 0.5, 0.6, 0.5, 0.8, 0.5, 0.8, 0.5, 0.6, 0.5, 0.2, 0.5, 0.4, 0.5, 0.4, 0.5, 0.2, 0.5, 0.4, 0.5, 0.6, 0.5, 0.6, 0.5, 0.4, 0.5, 0.4, 0.5, 0.6, 0.5, 0.6, 0.5, 0.4, 0.5, 2.98e-08, 0.5, 0.8, 0.5, 0.6, 0.5, 0.4, 0.5, 0.2, 0.5, 0.2, 0.5, 0.4, 0.5, 0.4, 0.5, 0.2, 0.5, 0.6, 0.5, 0.8, 0.5, 0.8, 0.5, 0.6, 0.5, 0.4, 0.5, 0.6, 0.5, 0.6, 0.5, 0.4, 0.5, 0.2, 0.5, 0.4, 0.5, 0.4, 0.5, 0.2, 0.5, 0.4, 0.5, 0.6, 0.5, 0.6, 0.5, 0.4, 0.5, 0.2, 0.5, 0.4, 0.5, 0.4, 0.5, 0.2, 0.5, 0.4, 0.5, 0.6, 0.5, 0.0, 0.0, 0.2, 0.5, 0.4, 0.5, 0.0, 0.0, 0.6, 0.5, 0.6, 0.5, 0.6, 0.5, 0.8, 0.5, 2.98e-08, 0.5, 0.8, 0.5, 0.8, 0.5, 0.8, 0.5, 0.8, 0.5, 0.8, 0.5, 0.8, 0.5, 0.8, 0.5, 0.8, 0.5, 2.98e-08, 0.5, 0.2, 0.5, 0.2, 0.5, 0.6, 0.5, 0.8, 0.5, 0.8, 0.5, 0.8, 0.5, 0.8, 0.5, 0.8, 0.5, 0.8, 0.5, 0.6, 0.5, 0.8, 0.5, 0.8, 0.5, 0.6, 0.5, 0.2, 0.5, 0.2, 0.5, 0.2, 0.5, 0.2, 0.5, 0.0, 0.0, 0.6, 0.5, 0.6, 0.5, 0.0, 0.0, 0.6, 0.5, 0.6, 0.5, 0.6, 0.5, 0.6, 0.5, 0.2, 0.5, 0.0, 0.0, 0.0, 0.0, 0.2, 0.5, 0.2, 0.5, 0.2, 0.5, 0.2, 0.5, 0.2, 0.5, 0.2, 0.5, 0.2, 0.5, 0.2, 0.5, 0.2, 0.5, 0.8, 0.5, 0.8, 0.5, 0.8, 0.5, 0.8, 0.5, 0.6, 0.5, 0.8, 0.5, 0.8, 0.5, 0.6, 0.5, 2.98e-08, 0.5, 0.2, 0.5, 0.2, 0.5, 2.98e-08, 0.5, 0.8, 0.5, 2.98e-08, 0.5, 2.98e-08, 0.5, 0.8, 0.5, 0.6, 0.5, 0.6, 0.5, 0.6, 0.5, 0.6, 0.5, 0.0, 0.0, 0.0, 0.0, 0.0, 0.0, 0.0, 0.0, 0.0, 0.0, 0.0, 0.0, 0.0, 0.0, 0.0, 0.0, 0.0, 0.0, 0.0, 0.0, 0.0, 0.0, 0.0, 0.0, 0.0, 0.0, 0.0, 0.0, 0.0, 0.0, 0.0, 0.0, 0.0, 0.0, 0.0, 0.0, 0.0, 0.0, 0.0, 0.0, 0.0, 0.0, 0.0, 0.0, 0.0, 0.0, 0.0, 0.0, 0.0, 0.0, 0.0, 0.0, 0.0, 0.0, 0.8, 0.5, 0.8, 0.5, 0.8, 0.5, 0.4, 0.5, 0.4, 0.5, 0.6, 0.5, 0.4, 0.5, 0.2, 0.5, 0.2, 0.5, 0.2, 0.5, 0.2, 0.5348, 0.399, 0.5259, 0.2, 0.5348, 0.2, 1.0, 0.4, 1.0, 0.4, 0.526, 0.2, 0.5, 0.2, 0.5, 2.98e-08, 0.5, 2.98e-08, 0.5, 2.98e-08, 0.5, 2.98e-08, 1.0, 0.2, 1.0, 0.2, 0.5348, 0.6, 0.5, 0.6, 0.5, 0.8, 0.5, 0.4008, 0.5259, 0.4, 1.0, 0.6, 1.0, 0.6, 0.5417, 0.6, 0.5, 0.6, 0.5, 0.4, 0.5, 0.4, 0.5, 0.4, 0.5258, 0.6, 0.5, 0.4, 0.5, 0.6, 0.5417, 0.8, 0.5, 0.6, 0.5, 0.2, 0.5, 0.4, 0.5, 0.4, 0.5, 0.2, 0.5])
me_cylinder_004.update()
me_cylinder_005 = bpy.data.meshes.new('Cylinder.005')
me_cylinder_005.from_pydata([(-0.02596, 0.1584, -1.343), (0.03947, 0.03178, -0.1543), (0.02982, 0.2352, -1.343), (0.1687, 0.2096, -0.1543), (-0.02596, 0.312, -1.343), (0.03947, 0.3875, -0.1543), (-0.1282, 0.2887, -1.437), (-0.1696, 0.3196, -0.1543), (-0.1253, 0.1814, -1.434), (-0.1696, 0.09972, -0.1543), (0.07757, 0.07344, -0.6261), (0.07331, 0.3943, -0.6276), (-0.1123, 0.3357, -0.7069), (-0.1129, 0.1341, -0.6524), (0.2051, 0.2357, -0.7977), (0.07436, 0.07548, -0.7933), (0.2057, 0.2354, -0.6221), (0.07326, 0.3943, -0.7929), (0.08722, 0.06427, -0.7127), (0.08722, 0.4061, -0.7078), (0.2729, 0.2457, -0.7073), (0.1119, 0.12, -1.44), (0.2746, 0.2352, -1.44), (0.1119, 0.3504, -1.44)], [], [(10, 16, 3), (3, 16, 11), (5, 11, 12), (1, 5, 7), (7, 12, 13), (13, 10, 1), (2, 0, 21), (11, 17, 12), (15, 0, 2), (2, 4, 17), (4, 6, 12), (12, 6, 8), (13, 8, 0), (14, 17, 19), (18, 15, 14), (6, 23, 21), (18, 20, 16), (19, 11, 16), (4, 23, 6), (2, 22, 23), (10, 3, 1), (3, 11, 5), (5, 12, 7), (5, 1, 3), (1, 7, 9), (7, 13, 9), (13, 1, 9), (2, 21, 22), (13, 15, 10), (15, 2, 14), (2, 17, 14), (4, 12, 17), (12, 8, 13), (13, 0, 15), (14, 19, 20), (18, 14, 20), (15, 18, 10), (11, 19, 17), (8, 6, 21), (21, 23, 22), (18, 16, 10), (19, 16, 20), (2, 23, 4), (0, 8, 21)])
_uv = me_cylinder_005.uv_layers.new(name='UVMap')
_uv.uv.foreach_set('vector', [1.0, 0.8006, 0.8, 0.8006, 0.8, 1.0, 0.8, 1.0, 0.8, 0.8006, 0.6, 0.8006, 0.6, 1.0, 0.6, 0.8006, 0.4, 0.7675, 0.25, 0.49, 0.3911, 0.05584, 0.1089, 0.05584, 0.4, 1.0, 0.4, 0.7675, 0.2, 0.7904, 0.2, 0.7904, 2.98e-08, 0.8006, 2.98e-08, 1.0, 0.8, 0.5, 1.0, 0.5, 1.0, 0.5, 0.6, 0.8006, 0.6, 0.7314, 0.4, 0.7675, 1.0, 0.7314, 1.0, 0.5, 0.8, 0.5, 0.8, 0.5, 0.6, 0.5, 0.6, 0.7314, 0.6, 0.5, 0.4, 0.5, 0.4, 0.7675, 0.4, 0.7675, 0.4, 0.5, 0.2, 0.5, 0.2, 0.7904, 0.2, 0.5, 2.98e-08, 0.5, 0.8, 0.7314, 0.6, 0.7314, 0.6, 0.767, 1.0, 0.7651, 1.0, 0.7314, 0.8, 0.7314, 0.6089, 0.05584, 0.8911, 0.05584, 0.75, 0.49, 1.0, 0.7651, 0.8, 0.7669, 0.8, 0.8006, 0.6, 0.767, 0.6, 0.8006, 0.8, 0.8006, 0.6, 0.5, 0.6, 0.5, 0.4, 0.5, 0.8, 0.5, 0.8, 0.5, 0.6, 0.5, 1.0, 0.8006, 0.8, 1.0, 1.0, 1.0, 0.8, 1.0, 0.6, 0.8006, 0.6, 1.0, 0.6, 1.0, 0.4, 0.7675, 0.4, 1.0, 0.3911, 0.05584, 0.25, 0.49, 0.4783, 0.3242, 0.25, 0.49, 0.1089, 0.05584, 0.02175, 0.3242, 0.4, 1.0, 0.2, 0.7904, 0.2, 1.0, 0.2, 0.7904, 2.98e-08, 1.0, 0.2, 1.0, 0.8, 0.5, 1.0, 0.5, 0.8, 0.5, 0.2, 0.7904, 2.98e-08, 0.7314, 2.98e-08, 0.8006, 1.0, 0.7314, 0.8, 0.5, 0.8, 0.7314, 0.8, 0.5, 0.6, 0.7314, 0.8, 0.7314, 0.6, 0.5, 0.4, 0.7675, 0.6, 0.7314, 0.4, 0.7675, 0.2, 0.5, 0.2, 0.7904, 0.2, 0.7904, 2.98e-08, 0.5, 2.98e-08, 0.7314, 0.8, 0.7314, 0.6, 0.767, 0.8, 0.7669, 1.0, 0.7651, 0.8, 0.7314, 0.8, 0.7669, 2.98e-08, 0.7314, 2.98e-08, 0.7651, 2.98e-08, 0.8006, 0.6, 0.8006, 0.6, 0.767, 0.6, 0.7314, 0.5217, 0.3242, 0.6089, 0.05584, 0.75, 0.49, 0.75, 0.49, 0.8911, 0.05584, 0.9783, 0.3242, 1.0, 0.7651, 0.8, 0.8006, 1.0, 0.8006, 0.6, 0.767, 0.8, 0.8006, 0.8, 0.7669, 0.8, 0.5, 0.6, 0.5, 0.6, 0.5, 2.98e-08, 0.5, 0.2, 0.5, 2.98e-08, 0.5])
me_cylinder_005.update()

# ---- objects
ob_light = bpy.data.objects.new('Light', light_light)
ob_camera = bpy.data.objects.new('Camera', cam_camera)
ob_cylinder = bpy.data.objects.new('Cylinder', me_cylinder)
ob_cylinder_001 = bpy.data.objects.new('Cylinder.001', me_cylinder_001)
ob_cylinder_002 = bpy.data.objects.new('Cylinder.002', me_cylinder_003)
ob_cone = bpy.data.objects.new('Cone', me_cone)
ob_cylinder_003 = bpy.data.objects.new('Cylinder.003', me_cylinder_002)
ob_cylinder_004 = bpy.data.objects.new('Cylinder.004', me_cylinder_004)
ob_cylinder_005 = bpy.data.objects.new('Cylinder.005', me_cylinder_005)

# ---- transforms, parenting, visibility, modifiers, constraints
ob_light.location = (4.076, 1.005, 5.904)
ob_light.rotation_euler = (0.6503, 0.05522, 1.866)
ob_light.lock_rotations_4d = False
ob_light.empty_display_type = 'ARROWS'
ob_light.color = (0.0, 0.0, 0.0, 0.0)
ob_light.lineart.crease_threshold = 0.0
ob_camera.location = (7.359, -6.926, 4.958)
ob_camera.rotation_euler = (1.109, 0.0, 0.8149)
ob_camera.lock_rotations_4d = False
ob_camera.empty_display_type = 'ARROWS'
ob_camera.color = (0.0, 0.0, 0.0, 0.0)
ob_camera.display_type = 'WIRE'
ob_camera.lineart.crease_threshold = 0.0
ob_cylinder.location = (0.0, 0.0, 0.0)
ob_cylinder_001.location = (0.0, 0.0, 0.0)
ob_cylinder_002.location = (0.0, 0.0, 0.0)
ob_cone.location = (0.0, 0.0, 0.0)
ob_cylinder_003.location = (0.0, 0.0, 0.0)
ob_cylinder_004.location = (0.0, 0.0, 0.0)
ob_cylinder_005.location = (0.0, 0.0, 0.0)

# ---- collection membership
col_collection.objects.link(ob_light)
col_collection.objects.link(ob_camera)
col_collection.objects.link(ob_cylinder)
col_collection.objects.link(ob_cylinder_001)
col_collection.objects.link(ob_cylinder_002)
col_collection.objects.link(ob_cone)
col_collection.objects.link(ob_cylinder_003)
col_collection.objects.link(ob_cylinder_004)
col_collection.objects.link(ob_cylinder_005)

# ---- scene / render settings (as saved in the file)
scene.camera = ob_camera
scene.frame_start = 1; scene.frame_end = 250; scene.frame_set(1)
scene.render.engine = 'BLENDER_EEVEE_NEXT'
scene.cycles.sampling_pattern = 'TABULATED_SOBOL'
scene.eevee.ray_tracing_options.trace_max_roughness = 0.0
bpy.context.view_layer.update()

